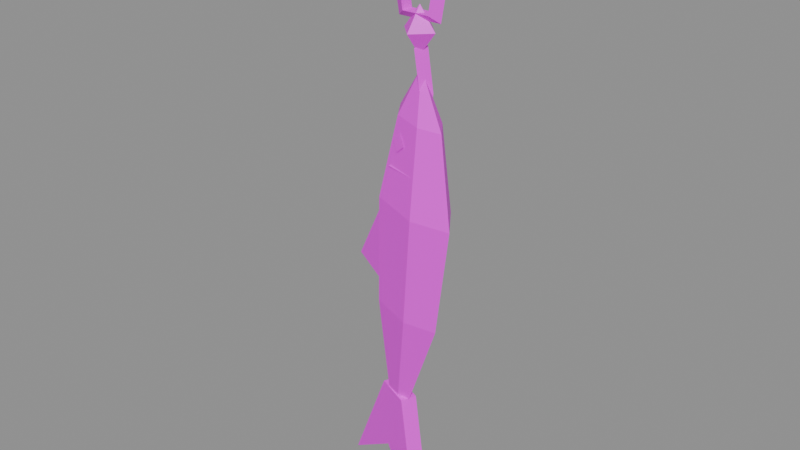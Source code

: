 # Source: item.fish_string_one.blend  (saved by Blender 5.3.31; exported with 4.5.12 LTS)
import bpy
from mathutils import Matrix  # noqa: F401  (used for matrix-valued properties, if any)

bpy.ops.wm.read_factory_settings(use_empty=True)
scene = bpy.context.scene
scene.name = 'Scene'

# ---- images (referenced by path relative to the original .blend; pixels are not part of the script)
import os
ASSET_DIR = os.environ.get("B2B_ASSET_DIR", "")  # directory of the original .blend (textures are referenced by path, not embedded)
HERE = os.path.dirname(os.path.abspath(__file__))  # packed textures are extracted next to this script under _unpacked/

def load_image(name, relpath, width, height, colorspace="sRGB"):
    """Load a texture the original file referenced (path relative to the .blend, or extracted next to this script)."""
    p = next((c for c in (os.path.join(HERE, relpath), os.path.join(ASSET_DIR, relpath)) if relpath and os.path.exists(c)), "")
    if p:
        img = bpy.data.images.load(p, check_existing=True)
        img.name = name
    else:  # same state as the original file: an image datablock whose file is absent (Cycles renders it pink)
        img = bpy.data.images.new(name, width, height)
        img.source = "FILE"
        img.filepath = "//" + (relpath or name)
    img.colorspace_settings.name = colorspace
    return img
img_palette_png = load_image('palette.png', 'ref/palette.png', 1024, 1024, 'sRGB')

# ---- materials (node trees are filled in below, after node groups)
mat_palette = bpy.data.materials.new('palette')

# ---- material node trees
mat_palette.use_nodes = True; mat_palette.node_tree.nodes.clear()
_N = mat_palette.node_tree.nodes; _L = mat_palette.node_tree.links
n0 = _N.new('ShaderNodeBsdfPrincipled'); n0.name = 'Principled BSDF'; n0.location = (-200, 100)
n0.inputs[10].default_value = 0.005
n1 = _N.new('ShaderNodeOutputMaterial'); n1.name = 'Material Output'; n1.location = (200, 100)
n2 = _N.new('ShaderNodeTexImage'); n2.name = 'Image Texture'; n2.location = (0, 0)
n2.image = img_palette_png
n2.interpolation = 'Closest'
_L.new(n0.outputs[0], n1.inputs[0])
_L.new(n2.outputs[0], n0.inputs[0])
n1.is_active_output = True

# ---- meshes
me_fish_string_one = bpy.data.meshes.new('fish_string_one')
me_fish_string_one.from_pydata([(0.0, 0.0, 0.04272), (0.0, -0.004521, 0.03489), (0.0, 0.004521, 0.03489), (0.02416, 0.0, 0.01248), (0.01645, -0.004521, 0.01114), (0.01645, 0.004521, 0.01114), (0.01596, 0.0, -0.03343), (0.009652, -0.004521, -0.02879), (0.009652, 0.004521, -0.02879), (-0.01596, 0.0, -0.03343), (-0.009652, -0.004521, -0.02879), (-0.009652, 0.004521, -0.02879), (-0.02416, 0.0, 0.01248), (-0.01645, -0.004521, 0.01114), (-0.01645, 0.004521, 0.01114), (0.0, 0.0, -0.024), (0.012, 0.0, -0.04), (0.0, 0.012, -0.04), (-0.012, 0.0, -0.04), (0.0, -0.012, -0.04), (0.0, 0.0, -0.056), (0.0, -0.005208, -0.05035), (-0.004498, 0.002634, -0.05027), (0.004498, 0.002574, -0.04938), (0.003, -0.00322, -0.08), (-0.001521, 0.00461, -0.08), (0.007521, 0.00461, -0.08), (0.0, -0.005211, -0.1147), (-0.004504, 0.002628, -0.1148), (0.004504, 0.002584, -0.1155), (0.02064, 0.0, -0.13), (0.01368, 0.0, -0.134), (0.01368, 0.0, -0.126), (0.006043, 0.01592, -0.13), (0.004395, 0.009159, -0.134), (0.004395, 0.009159, -0.126), (-0.01628, 0.01028, -0.13), (-0.01128, 0.005439, -0.134), (-0.01128, 0.005439, -0.126), (-0.01628, -0.01028, -0.13), (-0.01128, -0.005439, -0.134), (-0.01128, -0.005439, -0.126), (0.006043, -0.01592, -0.13), (0.004395, -0.009159, -0.134), (0.004395, -0.009159, -0.126), (-3.995e-05, 0.002116, -0.06374), (-0.02261, 0.009311, -0.0949), (-0.005647, 0.01412, -0.09638), (0.01414, 0.005736, -0.09811), (0.02373, -0.007618, -0.09895), (0.007831, -0.01166, -0.09756), (-0.0127, -0.00532, -0.09576), (-0.04092, 0.01411, -0.1529), (-0.01264, 0.02213, -0.1554), (0.02033, 0.008148, -0.1583), (0.03631, -0.01411, -0.1597), (0.009819, -0.02085, -0.1574), (-0.02439, -0.01028, -0.1544), (-0.04039, 0.01139, -0.2325), (-0.01635, 0.01821, -0.2346), (0.01168, 0.006327, -0.237), (0.02526, -0.01259, -0.2382), (0.00274, -0.01832, -0.2362), (-0.02634, -0.009335, -0.2337), (-0.02789, 0.004515, -0.3064), (-0.01884, 0.007081, -0.3072), (-0.008289, 0.002607, -0.3082), (-0.003174, -0.004515, -0.3086), (-0.01165, -0.006671, -0.3079), (-0.0226, -0.003289, -0.3069), (-0.02507, 0.009871, -0.3067), (-0.06151, 0.02045, -0.3896), (-0.0178, 0.005638, -0.357), (0.01958, -0.009176, -0.3967), (-0.001902, 0.001406, -0.3087), (-0.02916, -0.001406, -0.3063), (-0.0656, 0.009176, -0.3893), (-0.02189, -0.005638, -0.3567), (0.01549, -0.02045, -0.3964), (-0.005991, -0.009871, -0.3084), (-0.02848, 0.01223, -0.154), (-0.03018, 0.007527, -0.1539), (-0.02795, 0.009509, -0.2336), (-0.02965, 0.004811, -0.2334), (-0.06797, 0.02328, -0.2234), (-0.06899, 0.02046, -0.2233), (-0.005808, 0.01644, -0.1129), (0.0002621, 0.01334, -0.1072), (0.005715, 0.01156, -0.1139), (-0.0003536, 0.01466, -0.1197), (-0.01464, -0.007919, -0.1122), (-0.007877, -0.009108, -0.1065), (-0.002685, -0.01161, -0.1132), (-0.009448, -0.01042, -0.1189)], [], [(0, 1, 4, 3), (1, 2, 5, 4), (2, 0, 3, 5), (3, 4, 7, 6), (4, 5, 8, 7), (5, 3, 6, 8), (6, 7, 10, 9), (7, 8, 11, 10), (8, 6, 9, 11), (9, 10, 13, 12), (10, 11, 14, 13), (11, 9, 12, 14), (12, 13, 1, 0), (13, 14, 2, 1), (14, 12, 0, 2), (15, 16, 17), (20, 17, 16), (15, 17, 18), (20, 18, 17), (15, 18, 19), (20, 19, 18), (15, 19, 16), (20, 16, 19), (21, 22, 25, 24), (22, 23, 26, 25), (23, 21, 24, 26), (24, 25, 28, 27), (25, 26, 29, 28), (26, 24, 27, 29), (21, 23, 22), (27, 28, 29), (30, 31, 34, 33), (31, 32, 35, 34), (32, 30, 33, 35), (33, 34, 37, 36), (34, 35, 38, 37), (35, 33, 36, 38), (36, 37, 40, 39), (37, 38, 41, 40), (38, 36, 39, 41), (39, 40, 43, 42), (40, 41, 44, 43), (41, 39, 42, 44), (42, 43, 31, 30), (43, 44, 32, 31), (44, 42, 30, 32), (45, 47, 46), (45, 48, 47), (45, 49, 48), (45, 50, 49), (45, 51, 50), (45, 46, 51), (46, 47, 53, 52), (47, 48, 54, 53), (48, 49, 55, 54), (49, 50, 56, 55), (50, 51, 57, 56), (51, 46, 52, 57), (52, 53, 59, 58), (53, 54, 60, 59), (54, 55, 61, 60), (55, 56, 62, 61), (56, 57, 63, 62), (57, 52, 58, 63), (58, 59, 65, 64), (59, 60, 66, 65), (60, 61, 67, 66), (61, 62, 68, 67), (62, 63, 69, 68), (63, 58, 64, 69), (70, 72, 71), (72, 74, 73), (70, 74, 72), (75, 76, 77), (77, 78, 79), (75, 77, 79), (70, 71, 76, 75), (71, 72, 77, 76), (72, 73, 78, 77), (73, 74, 79, 78), (74, 70, 75, 79), (80, 82, 84), (81, 85, 83), (80, 84, 85, 81), (82, 83, 85, 84), (86, 87, 88, 89), (90, 93, 92, 91)])
_uv = me_fish_string_one.uv_layers.new(name='UVMap')
_uv.uv.foreach_set('vector', [0.5625, 0.6111, 0.5625, 0.6111, 0.5625, 0.6111, 0.5625, 0.6111, 0.5625, 0.6111, 0.5625, 0.6111, 0.5625, 0.6111, 0.5625, 0.6111, 0.5625, 0.6111, 0.5625, 0.6111, 0.5625, 0.6111, 0.5625, 0.6111, 0.5625, 0.6111, 0.5625, 0.6111, 0.5625, 0.6111, 0.5625, 0.6111, 0.5625, 0.6111, 0.5625, 0.6111, 0.5625, 0.6111, 0.5625, 0.6111, 0.5625, 0.6111, 0.5625, 0.6111, 0.5625, 0.6111, 0.5625, 0.6111, 0.5625, 0.6111, 0.5625, 0.6111, 0.5625, 0.6111, 0.5625, 0.6111, 0.5625, 0.6111, 0.5625, 0.6111, 0.5625, 0.6111, 0.5625, 0.6111, 0.5625, 0.6111, 0.5625, 0.6111, 0.5625, 0.6111, 0.5625, 0.6111, 0.5625, 0.6111, 0.5625, 0.6111, 0.5625, 0.6111, 0.5625, 0.6111, 0.5625, 0.6111, 0.5625, 0.6111, 0.5625, 0.6111, 0.5625, 0.6111, 0.5625, 0.6111, 0.5625, 0.6111, 0.5625, 0.6111, 0.5625, 0.6111, 0.5625, 0.6111, 0.5625, 0.6111, 0.5625, 0.6111, 0.5625, 0.6111, 0.5625, 0.6111, 0.5625, 0.6111, 0.5625, 0.6111, 0.5625, 0.6111, 0.5625, 0.6111, 0.5625, 0.6111, 0.5625, 0.6111, 0.5625, 0.6111, 0.5625, 0.6111, 0.5625, 0.6111, 0.5625, 0.6111, 0.5625, 0.6111, 0.5625, 0.6111, 0.5625, 0.6111, 0.5625, 0.6111, 0.5625, 0.6111, 0.5625, 0.6111, 0.5625, 0.6111, 0.5625, 0.6111, 0.5625, 0.6111, 0.5625, 0.6111, 0.5625, 0.6111, 0.5625, 0.6111, 0.5625, 0.6111, 0.5625, 0.6111, 0.5625, 0.6111, 0.5625, 0.6111, 0.5625, 0.6111, 0.5625, 0.6111, 0.5625, 0.6111, 0.5625, 0.6111, 0.5625, 0.6111, 0.5625, 0.6111, 0.5625, 0.6111, 0.5625, 0.6111, 0.5625, 0.6111, 0.5625, 0.6111, 0.5625, 0.6111, 0.5625, 0.6111, 0.5625, 0.6111, 0.5625, 0.6111, 0.5625, 0.6111, 0.5625, 0.6111, 0.5625, 0.6111, 0.5625, 0.6111, 0.5625, 0.6111, 0.5625, 0.6111, 0.5625, 0.6111, 0.5625, 0.6111, 0.5625, 0.6111, 0.5625, 0.6111, 0.5625, 0.6111, 0.5625, 0.6111, 0.5625, 0.6111, 0.5625, 0.6111, 0.5625, 0.6111, 0.5625, 0.6111, 0.5625, 0.6111, 0.5625, 0.6111, 0.5625, 0.6111, 0.5625, 0.6111, 0.5625, 0.6111, 0.5625, 0.6111, 0.5625, 0.6111, 0.5625, 0.6111, 0.5625, 0.6111, 0.5625, 0.6111, 0.5625, 0.6111, 0.5625, 0.6111, 0.5625, 0.6111, 0.5625, 0.6111, 0.5625, 0.6111, 0.5625, 0.6111, 0.5625, 0.6111, 0.5625, 0.6111, 0.5625, 0.6111, 0.5625, 0.6111, 0.5625, 0.6111, 0.5625, 0.6111, 0.5625, 0.6111, 0.5625, 0.6111, 0.5625, 0.6111, 0.5625, 0.6111, 0.5625, 0.6111, 0.5625, 0.6111, 0.5625, 0.6111, 0.5625, 0.6111, 0.5625, 0.6111, 0.5625, 0.6111, 0.5625, 0.6111, 0.5625, 0.6111, 0.5625, 0.6111, 0.5625, 0.6111, 0.5625, 0.6111, 0.5625, 0.6111, 0.5625, 0.6111, 0.5625, 0.6111, 0.5625, 0.6111, 0.5625, 0.6111, 0.5625, 0.6111, 0.5625, 0.6111, 0.5625, 0.6111, 0.5625, 0.6111, 0.5625, 0.6111, 0.5625, 0.6111, 0.5625, 0.6111, 0.5625, 0.6111, 0.5625, 0.6111, 0.5625, 0.6111, 0.5625, 0.6111, 0.5625, 0.6111, 0.5625, 0.6111, 0.5625, 0.6111, 0.5625, 0.6111, 0.5625, 0.6111, 0.5625, 0.6111, 0.5625, 0.6111, 0.5625, 0.6111, 0.5625, 0.6111, 0.5625, 0.6111, 0.5625, 0.6111, 0.5625, 0.6111, 0.4375, 0.2778, 0.4375, 0.2778, 0.4375, 0.2778, 0.1875, 0.2778, 0.1875, 0.2778, 0.1875, 0.2778, 0.0625, 0.8333, 0.0625, 0.8333, 0.0625, 0.8333, 0.0625, 0.8333, 0.0625, 0.8333, 0.0625, 0.8333, 0.1875, 0.2778, 0.1875, 0.2778, 0.1875, 0.2778, 0.4375, 0.2778, 0.4375, 0.2778, 0.4375, 0.2778, 0.4375, 0.2778, 0.4375, 0.2778, 0.4375, 0.2778, 0.4375, 0.2778, 0.1875, 0.2778, 0.1875, 0.2778, 0.1875, 0.2778, 0.1875, 0.2778, 0.0625, 0.8333, 0.0625, 0.8333, 0.0625, 0.8333, 0.0625, 0.8333, 0.0625, 0.8333, 0.0625, 0.8333, 0.0625, 0.8333, 0.0625, 0.8333, 0.1875, 0.2778, 0.1875, 0.2778, 0.1875, 0.2778, 0.1875, 0.2778, 0.4375, 0.2778, 0.4375, 0.2778, 0.4375, 0.2778, 0.4375, 0.2778, 0.4375, 0.2778, 0.4375, 0.2778, 0.4375, 0.2778, 0.4375, 0.2778, 0.1875, 0.2778, 0.1875, 0.2778, 0.1875, 0.2778, 0.1875, 0.2778, 0.0625, 0.8333, 0.0625, 0.8333, 0.0625, 0.8333, 0.0625, 0.8333, 0.0625, 0.8333, 0.0625, 0.8333, 0.0625, 0.8333, 0.0625, 0.8333, 0.1875, 0.2778, 0.1875, 0.2778, 0.1875, 0.2778, 0.1875, 0.2778, 0.4375, 0.2778, 0.4375, 0.2778, 0.4375, 0.2778, 0.4375, 0.2778, 0.4375, 0.2778, 0.4375, 0.2778, 0.4375, 0.2778, 0.4375, 0.2778, 0.1875, 0.2778, 0.1875, 0.2778, 0.1875, 0.2778, 0.1875, 0.2778, 0.0625, 0.8333, 0.0625, 0.8333, 0.0625, 0.8333, 0.0625, 0.8333, 0.0625, 0.8333, 0.0625, 0.8333, 0.0625, 0.8333, 0.0625, 0.8333, 0.1875, 0.2778, 0.1875, 0.2778, 0.1875, 0.2778, 0.1875, 0.2778, 0.4375, 0.2778, 0.4375, 0.2778, 0.4375, 0.2778, 0.4375, 0.2778, 0.5625, 0.2778, 0.5625, 0.2778, 0.5625, 0.2778, 0.5625, 0.2778, 0.5625, 0.2778, 0.5625, 0.2778, 0.5625, 0.2778, 0.5625, 0.2778, 0.5625, 0.2778, 0.5625, 0.2778, 0.5625, 0.2778, 0.5625, 0.2778, 0.5625, 0.2778, 0.5625, 0.2778, 0.5625, 0.2778, 0.5625, 0.2778, 0.5625, 0.2778, 0.5625, 0.2778, 0.5625, 0.2778, 0.5625, 0.2778, 0.5625, 0.2778, 0.5625, 0.2778, 0.5625, 0.2778, 0.5625, 0.2778, 0.5625, 0.2778, 0.5625, 0.2778, 0.5625, 0.2778, 0.5625, 0.2778, 0.5625, 0.2778, 0.5625, 0.2778, 0.5625, 0.2778, 0.5625, 0.2778, 0.5625, 0.2778, 0.5625, 0.2778, 0.5625, 0.2778, 0.5625, 0.2778, 0.5625, 0.2778, 0.5625, 0.2778, 0.5625, 0.2778, 0.5625, 0.2778, 0.5625, 0.2778, 0.5625, 0.2778, 0.5625, 0.2778, 0.5625, 0.2778, 0.5625, 0.2778, 0.5625, 0.2778, 0.5625, 0.2778, 0.5625, 0.2778, 0.5625, 0.2778, 0.5625, 0.2778, 0.5625, 0.2778, 0.5625, 0.2778, 0.9375, 0.3889, 0.9375, 0.3889, 0.9375, 0.3889, 0.9375, 0.3889, 0.9375, 0.3889, 0.9375, 0.3889, 0.9375, 0.3889, 0.9375, 0.3889])
me_fish_string_one.materials.append(mat_palette)
me_fish_string_one.update()

# ---- objects
ob_fish_string_one = bpy.data.objects.new('fish_string_one', me_fish_string_one)

# ---- transforms, parenting, visibility, modifiers, constraints
ob_fish_string_one.location = (0.0, 0.0, 0.0)

# ---- collection membership
scene.collection.objects.link(ob_fish_string_one)

# ---- scene / render settings (as saved in the file)
scene.frame_start = 1; scene.frame_end = 250; scene.frame_set(1)
scene.render.engine = 'BLENDER_EEVEE_NEXT'
scene.render.bake_bias = 0.0
scene.render.bake_samples = 0
scene.render.compositor_device = 'GPU'
scene.eevee.use_volume_custom_range = False
scene.eevee.fast_gi_thickness_near = 0.1
scene.eevee.fast_gi_thickness_far = 0.0
scene.eevee.ray_tracing_options.screen_trace_thickness = 0.1
bpy.context.view_layer.update()

# ---- added for rendering (the .blend has no active camera and no usable light): camera, sun + grey world if the file has none
cam_auto = bpy.data.cameras.new('AutoCamera')
cam_auto.lens = 50.0
cam_auto.sensor_width = 36.0
cam_auto.clip_end = 1000.0
ob_auto_camera = bpy.data.objects.new('AutoCamera', cam_auto)
scene.collection.objects.link(ob_auto_camera)
ob_auto_camera.location = (0.403742, -0.502882, 0.159065)
ob_auto_camera.rotation_euler = (1.09748, -7.21219e-08, 0.694738)
scene.camera = ob_auto_camera
light_auto_sun = bpy.data.lights.new('AutoSun', 'SUN')
light_auto_sun.energy = 3.0
light_auto_sun.angle = 0.0523599
ob_auto_sun = bpy.data.objects.new('AutoSun', light_auto_sun)
scene.collection.objects.link(ob_auto_sun)
ob_auto_sun.rotation_euler = (0.872665, 0.174533, 0.523599)
if scene.world is None:
    world_auto = bpy.data.worlds.new('AutoWorld')
    world_auto.color = (0.3, 0.3, 0.3)
    scene.world = world_auto
bpy.context.view_layer.update()

